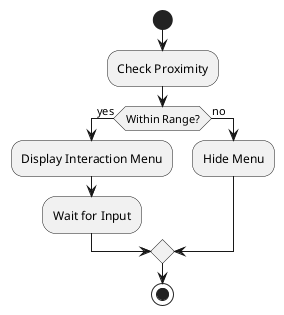

The diagram above was rendered by PlantUML. Its source (embedded in the PNG):
@startuml
start
:Check Proximity;
if (Within Range?) then (yes)
  :Display Interaction Menu;
  :Wait for Input;
else (no)
  :Hide Menu;
endif
stop
@enduml